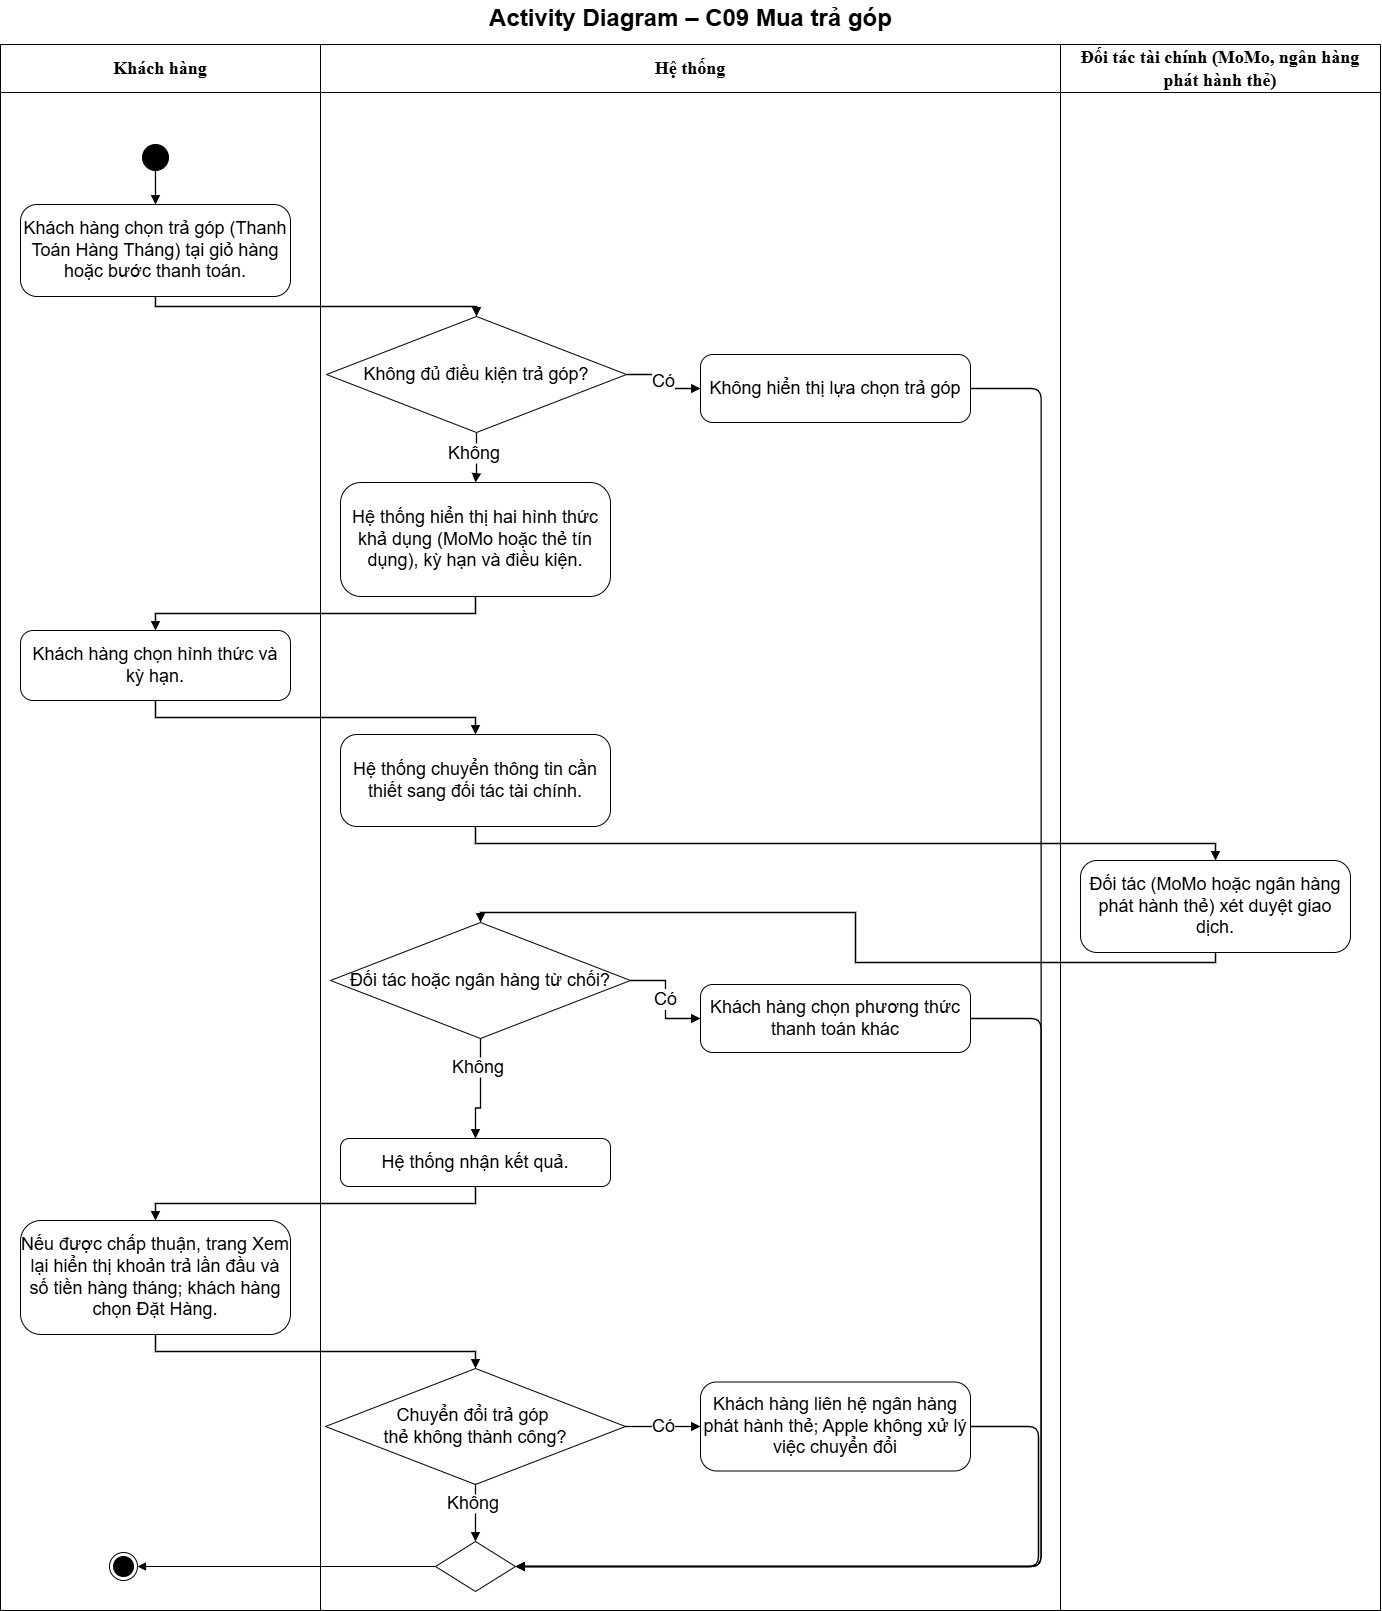

The diagram above was exported from draw.io. Its source (the exported page's mxGraphModel, read from the mxfile embedded in the PNG):
<mxGraphModel dx="2207" dy="1555" grid="0" gridSize="10" guides="1" tooltips="1" connect="1" arrows="1" fold="1" page="1" pageScale="1" pageWidth="1420" pageHeight="1715" math="0" shadow="0">
  <root>
    <mxCell id="0" />
    <mxCell id="1" parent="0" />
    <mxCell id="c3" parent="1" style="swimlane;whiteSpace=wrap;html=1;fontSize=18;startSize=48;swimlaneFillColor=#ffffff;fontFamily=Helvetica;collapsible=0" value="&lt;b&gt;&lt;font face=&quot;Times New Roman&quot;&gt;Khách hàng&lt;/font&gt;&lt;/b&gt;" vertex="1">
      <mxGeometry height="1566" width="320" y="53" as="geometry" />
    </mxCell>
    <mxCell id="c42" parent="c3" style="ellipse;html=1;shape=endState;fillColor=#000000;strokeColor=#000000;fontSize=18;" value="" vertex="1">
      <mxGeometry height="28" width="28" x="109" y="1508" as="geometry" />
    </mxCell>
    <mxCell id="c4" parent="1" style="swimlane;whiteSpace=wrap;html=1;fontSize=18;startSize=48;swimlaneFillColor=#ffffff;fontFamily=Helvetica;collapsible=0" value="&lt;b&gt;&lt;font face=&quot;Times New Roman&quot;&gt;Hệ thống&lt;/font&gt;&lt;/b&gt;" vertex="1">
      <mxGeometry height="1566" width="740" x="320" y="53" as="geometry" />
    </mxCell>
    <mxCell id="c10" parent="c4" style="rhombus;whiteSpace=wrap;html=1;fontSize=18;fontFamily=Helvetica" value="Không đủ điều kiện trả góp?" vertex="1">
      <mxGeometry height="116" width="300" x="6" y="272" as="geometry" />
    </mxCell>
    <mxCell id="c14" parent="c4" style="text;html=1;align=left;verticalAlign=middle;fontSize=18;" value="Không" vertex="1">
      <mxGeometry height="20" width="60" x="126" y="399" as="geometry" />
    </mxCell>
    <mxCell id="hd7w_TFx-1_LN4GOhUxz-1" edge="1" parent="c4" source="c10" style="edgeStyle=orthogonalEdgeStyle;rounded=0;html=1;endArrow=none;endFill=0;strokeWidth=1.3;fontSize=18;labelBackgroundColor=#ffffff;exitX=0.5;exitY=1;" target="c14" value="">
      <mxGeometry relative="1" x="0.0769" as="geometry">
        <mxPoint x="156" y="388" as="sourcePoint" />
        <mxPoint x="155" y="438" as="targetPoint" />
      </mxGeometry>
    </mxCell>
    <mxCell id="c23" parent="c4" style="rhombus;whiteSpace=wrap;html=1;fontSize=18;fontFamily=Helvetica" value="Đối tác hoặc ngân hàng từ chối?" vertex="1">
      <mxGeometry height="116" width="300" x="10" y="878" as="geometry" />
    </mxCell>
    <mxCell id="c25" parent="c4" style="rounded=1;arcSize=18;whiteSpace=wrap;html=1;fontSize=18;fontFamily=Helvetica" value="Khách hàng chọn phương thức thanh toán khác" vertex="1">
      <mxGeometry height="68" width="270" x="380" y="940" as="geometry" />
    </mxCell>
    <mxCell id="c26" edge="1" parent="c4" source="c23" style="edgeStyle=orthogonalEdgeStyle;rounded=0;html=1;endArrow=block;endFill=1;strokeWidth=1.3;fontSize=18;labelBackgroundColor=#ffffff;exitX=1;exitY=0.5;entryX=0;entryY=0.5" target="c25" value="Có">
      <mxGeometry relative="1" as="geometry" />
    </mxCell>
    <mxCell id="c36" parent="c4" style="text;html=1;align=left;verticalAlign=middle;fontSize=18;" value="Không" vertex="1">
      <mxGeometry height="20" width="60" x="125" y="1449" as="geometry" />
    </mxCell>
    <mxCell id="c5" parent="1" style="swimlane;whiteSpace=wrap;html=1;fontSize=18;startSize=48;swimlaneFillColor=#ffffff;fontFamily=Helvetica;collapsible=0" value="&lt;b&gt;&lt;font face=&quot;Times New Roman&quot;&gt;Đối tác tài chính (MoMo, ngân hàng phát hành thẻ)&lt;/font&gt;&lt;/b&gt;" vertex="1">
      <mxGeometry height="1566" width="320" x="1060" y="53" as="geometry" />
    </mxCell>
    <mxCell id="c6" parent="1" style="text;html=1;align=center;verticalAlign=middle;fontSize=24;fontStyle=1;fontFamily=Helvetica" value="Activity Diagram – C09 Mua trả góp" vertex="1">
      <mxGeometry height="36" width="1380" y="9" as="geometry" />
    </mxCell>
    <mxCell id="c7" parent="1" style="ellipse;fillColor=#000000;strokeColor=#000000;html=1;fontSize=18;" value="" vertex="1">
      <mxGeometry height="26" width="26" x="142" y="153" as="geometry" />
    </mxCell>
    <mxCell id="c8" parent="1" style="rounded=1;arcSize=18;whiteSpace=wrap;html=1;fontSize=18;fontFamily=Helvetica" value="Khách hàng chọn trả góp (Thanh Toán Hàng Tháng) tại giỏ hàng hoặc bước thanh toán." vertex="1">
      <mxGeometry height="92" width="270" x="20" y="213" as="geometry" />
    </mxCell>
    <mxCell id="c9" edge="1" parent="1" source="c7" style="edgeStyle=orthogonalEdgeStyle;rounded=0;html=1;endArrow=block;endFill=1;strokeColor=#000000;strokeWidth=1.3;fontSize=18;labelBackgroundColor=#ffffff;exitX=0.5;exitY=1;entryX=0.5;entryY=0" target="c8" value="">
      <mxGeometry relative="1" as="geometry" />
    </mxCell>
    <mxCell id="c11" edge="1" parent="1" source="c8" style="edgeStyle=orthogonalEdgeStyle;rounded=0;html=1;endArrow=block;endFill=1;strokeWidth=1.3;fontSize=18;labelBackgroundColor=#ffffff;exitX=0.5;exitY=1;entryX=0.5;entryY=0" target="c10" value="">
      <mxGeometry relative="1" as="geometry" />
    </mxCell>
    <mxCell id="c12" parent="1" style="rounded=1;arcSize=18;whiteSpace=wrap;html=1;fontSize=18;fontFamily=Helvetica" value="Không hiển thị lựa chọn trả góp" vertex="1">
      <mxGeometry height="68" width="270" x="700" y="363" as="geometry" />
    </mxCell>
    <mxCell id="c13" edge="1" parent="1" source="c10" style="edgeStyle=orthogonalEdgeStyle;rounded=0;html=1;endArrow=block;endFill=1;strokeWidth=1.3;fontSize=18;labelBackgroundColor=#ffffff;exitX=1;exitY=0.5;entryX=0;entryY=0.5" target="c12" value="Có">
      <mxGeometry relative="1" as="geometry" />
    </mxCell>
    <mxCell id="c15" parent="1" style="rounded=1;arcSize=18;whiteSpace=wrap;html=1;fontSize=18;fontFamily=Helvetica" value="Hệ thống hiển thị hai hình thức khả dụng (MoMo hoặc thẻ tín dụng), kỳ hạn và điều kiện." vertex="1">
      <mxGeometry height="114" width="270" x="340" y="491" as="geometry" />
    </mxCell>
    <mxCell id="c16" edge="1" parent="1" source="c14" style="edgeStyle=orthogonalEdgeStyle;rounded=0;html=1;endArrow=block;endFill=1;strokeWidth=1.3;fontSize=18;labelBackgroundColor=#ffffff;entryX=0.5;entryY=0" target="c15" value="">
      <mxGeometry relative="1" as="geometry" />
    </mxCell>
    <mxCell id="c17" parent="1" style="rounded=1;arcSize=18;whiteSpace=wrap;html=1;fontSize=18;fontFamily=Helvetica" value="Khách hàng chọn hình thức và kỳ hạn." vertex="1">
      <mxGeometry height="70" width="270" x="20" y="639" as="geometry" />
    </mxCell>
    <mxCell id="c18" edge="1" parent="1" source="c15" style="edgeStyle=orthogonalEdgeStyle;rounded=0;html=1;endArrow=block;endFill=1;strokeWidth=1.3;fontSize=18;labelBackgroundColor=#ffffff;exitX=0.5;exitY=1;entryX=0.5;entryY=0" target="c17" value="">
      <mxGeometry relative="1" as="geometry" />
    </mxCell>
    <mxCell id="c19" parent="1" style="rounded=1;arcSize=18;whiteSpace=wrap;html=1;fontSize=18;fontFamily=Helvetica" value="Hệ thống chuyển thông tin cần thiết sang đối tác tài chính." vertex="1">
      <mxGeometry height="92" width="270" x="340" y="743" as="geometry" />
    </mxCell>
    <mxCell id="c20" edge="1" parent="1" source="c17" style="edgeStyle=orthogonalEdgeStyle;rounded=0;html=1;endArrow=block;endFill=1;strokeWidth=1.3;fontSize=18;labelBackgroundColor=#ffffff;exitX=0.5;exitY=1;entryX=0.5;entryY=0" target="c19" value="">
      <mxGeometry relative="1" as="geometry" />
    </mxCell>
    <mxCell id="c21" parent="1" style="rounded=1;arcSize=18;whiteSpace=wrap;html=1;fontSize=18;fontFamily=Helvetica" value="Đối tác (MoMo hoặc ngân hàng phát hành thẻ) xét duyệt giao dịch." vertex="1">
      <mxGeometry height="92" width="270" x="1080" y="869" as="geometry" />
    </mxCell>
    <mxCell id="c22" edge="1" parent="1" source="c19" style="edgeStyle=orthogonalEdgeStyle;rounded=0;html=1;endArrow=block;endFill=1;strokeWidth=1.3;fontSize=18;labelBackgroundColor=#ffffff;exitX=0.5;exitY=1;entryX=0.5;entryY=0" target="c21" value="">
      <mxGeometry relative="1" as="geometry" />
    </mxCell>
    <mxCell id="c24" edge="1" parent="1" source="c21" style="edgeStyle=orthogonalEdgeStyle;rounded=0;html=1;endArrow=block;endFill=1;strokeWidth=1.3;fontSize=18;labelBackgroundColor=#ffffff;exitX=0.5;exitY=1;entryX=0.5;entryY=0" target="c23" value="">
      <mxGeometry relative="1" as="geometry" />
    </mxCell>
    <mxCell id="c28" parent="1" style="rounded=1;arcSize=18;whiteSpace=wrap;html=1;fontSize=18;fontFamily=Helvetica" value="Hệ thống nhận kết quả." vertex="1">
      <mxGeometry height="48" width="270" x="340" y="1147" as="geometry" />
    </mxCell>
    <mxCell id="c29" edge="1" parent="1" source="c27" style="edgeStyle=orthogonalEdgeStyle;rounded=0;html=1;endArrow=block;endFill=1;strokeWidth=1.3;fontSize=18;labelBackgroundColor=#ffffff;entryX=0.5;entryY=0" target="c28" value="">
      <mxGeometry relative="1" as="geometry" />
    </mxCell>
    <mxCell id="c30" parent="1" style="rounded=1;arcSize=18;whiteSpace=wrap;html=1;fontSize=18;fontFamily=Helvetica" value="Nếu được chấp thuận, trang Xem lại hiển thị khoản trả lần đầu và số tiền hàng tháng; khách hàng chọn Đặt Hàng." vertex="1">
      <mxGeometry height="114" width="270" x="20" y="1229" as="geometry" />
    </mxCell>
    <mxCell id="c31" edge="1" parent="1" source="c28" style="edgeStyle=orthogonalEdgeStyle;rounded=0;html=1;endArrow=block;endFill=1;strokeWidth=1.3;fontSize=18;labelBackgroundColor=#ffffff;exitX=0.5;exitY=1;entryX=0.5;entryY=0" target="c30" value="">
      <mxGeometry relative="1" as="geometry" />
    </mxCell>
    <mxCell id="c32" parent="1" style="rhombus;whiteSpace=wrap;html=1;fontSize=18;fontFamily=Helvetica" value="Chuyển đổi trả góp&amp;nbsp;&lt;div&gt;thẻ không thành côn&lt;span style=&quot;background-color: transparent; color: light-dark(#000000, var(--ge-light-color, #ffffff));&quot;&gt;g?&lt;/span&gt;&lt;/div&gt;" vertex="1">
      <mxGeometry height="116" width="300" x="325" y="1377" as="geometry" />
    </mxCell>
    <mxCell id="c33" edge="1" parent="1" source="c30" style="edgeStyle=orthogonalEdgeStyle;rounded=0;html=1;endArrow=block;endFill=1;strokeWidth=1.3;fontSize=18;labelBackgroundColor=#ffffff;exitX=0.5;exitY=1;entryX=0.5;entryY=0" target="c32" value="">
      <mxGeometry relative="1" as="geometry" />
    </mxCell>
    <mxCell id="c34" parent="1" style="rounded=1;arcSize=18;whiteSpace=wrap;html=1;fontSize=18;fontFamily=Helvetica" value="Khách hàng liên hệ ngân hàng phát hành thẻ; Apple không xử lý việc chuyển đổi" vertex="1">
      <mxGeometry height="89" width="270" x="700" y="1390.5" as="geometry" />
    </mxCell>
    <mxCell id="c35" edge="1" parent="1" source="c32" style="edgeStyle=orthogonalEdgeStyle;rounded=0;html=1;endArrow=block;endFill=1;strokeWidth=1.3;fontSize=18;labelBackgroundColor=#ffffff;exitX=1;exitY=0.5;entryX=0;entryY=0.5" target="c34" value="Có">
      <mxGeometry relative="1" as="geometry" />
    </mxCell>
    <mxCell id="hd7w_TFx-1_LN4GOhUxz-5" edge="1" parent="1" source="c37" style="edgeStyle=orthogonalEdgeStyle;rounded=0;orthogonalLoop=1;jettySize=auto;html=1;exitX=0;exitY=0.5;exitDx=0;exitDy=0;entryX=1;entryY=0.5;entryDx=0;entryDy=0;defaultLabelBackgroundColor=page;endArrow=block;endFill=1;fontSize=18;" target="c42">
      <mxGeometry relative="1" x="0.0033" as="geometry" />
    </mxCell>
    <mxCell id="c37" parent="1" style="rhombus;html=1;fontSize=18;" value="" vertex="1">
      <mxGeometry height="50" width="80" x="435" y="1550" as="geometry" />
    </mxCell>
    <mxCell id="c38" edge="1" parent="1" source="c36" style="edgeStyle=orthogonalEdgeStyle;rounded=0;html=1;endArrow=block;endFill=1;strokeWidth=1.3;fontSize=18;labelBackgroundColor=#ffffff;entryX=0.5;entryY=0" target="c37" value="">
      <mxGeometry relative="1" as="geometry" />
    </mxCell>
    <mxCell id="c39" edge="1" parent="1" source="c12" style="edgeStyle=orthogonalEdgeStyle;html=1;endArrow=block;endFill=1;strokeColor=#000000;strokeWidth=1.3;exitX=1;exitY=0.5;entryX=1;entryY=0.5;fontSize=18;" target="c37" value="">
      <mxGeometry relative="1" as="geometry">
        <Array as="points">
          <mxPoint x="1040.6" y="397" />
          <mxPoint x="1040.6" y="1575" />
        </Array>
      </mxGeometry>
    </mxCell>
    <mxCell id="c40" edge="1" parent="1" source="c25" style="edgeStyle=orthogonalEdgeStyle;html=1;endArrow=block;endFill=1;strokeColor=#000000;strokeWidth=1.3;exitX=1;exitY=0.5;entryX=1;entryY=0.5;fontSize=18;" target="c37" value="">
      <mxGeometry relative="1" as="geometry">
        <Array as="points">
          <mxPoint x="1040.6" y="1027" />
          <mxPoint x="1040.6" y="1575" />
        </Array>
      </mxGeometry>
    </mxCell>
    <mxCell id="c41" edge="1" parent="1" source="c34" style="edgeStyle=none;html=1;endArrow=block;endFill=1;strokeColor=#000000;strokeWidth=1.3;exitX=1;exitY=0.5;entryX=1;entryY=0.5;fontSize=18;" target="c37" value="">
      <mxGeometry relative="1" as="geometry">
        <Array as="points">
          <mxPoint x="970" y="1435" />
          <mxPoint x="1038" y="1435" />
          <mxPoint x="1038" y="1575" />
          <mxPoint x="515" y="1575" />
        </Array>
      </mxGeometry>
    </mxCell>
    <mxCell id="hd7w_TFx-1_LN4GOhUxz-3" edge="1" parent="1" source="c32" style="edgeStyle=orthogonalEdgeStyle;rounded=0;html=1;endArrow=none;endFill=0;strokeWidth=1.3;fontSize=18;labelBackgroundColor=#ffffff;exitX=0.5;exitY=1;" target="c36" value="">
      <mxGeometry relative="1" x="0.0345" as="geometry">
        <mxPoint x="475" y="1493" as="sourcePoint" />
        <mxPoint x="475" y="1550" as="targetPoint" />
      </mxGeometry>
    </mxCell>
    <mxCell id="hd7w_TFx-1_LN4GOhUxz-6" edge="1" parent="1" source="c23" style="edgeStyle=orthogonalEdgeStyle;rounded=0;html=1;endArrow=none;endFill=0;strokeWidth=1.3;fontSize=18;labelBackgroundColor=#ffffff;exitX=0.5;exitY=1;" target="c27" value="">
      <mxGeometry relative="1" x="0.0476" as="geometry">
        <mxPoint x="480" y="1047" as="sourcePoint" />
        <mxPoint x="475" y="1147" as="targetPoint" />
      </mxGeometry>
    </mxCell>
    <mxCell id="c27" parent="1" style="text;html=1;align=left;verticalAlign=middle;fontSize=18;" value="Không" vertex="1">
      <mxGeometry height="20" width="60" x="450" y="1066" as="geometry" />
    </mxCell>
  </root>
</mxGraphModel>